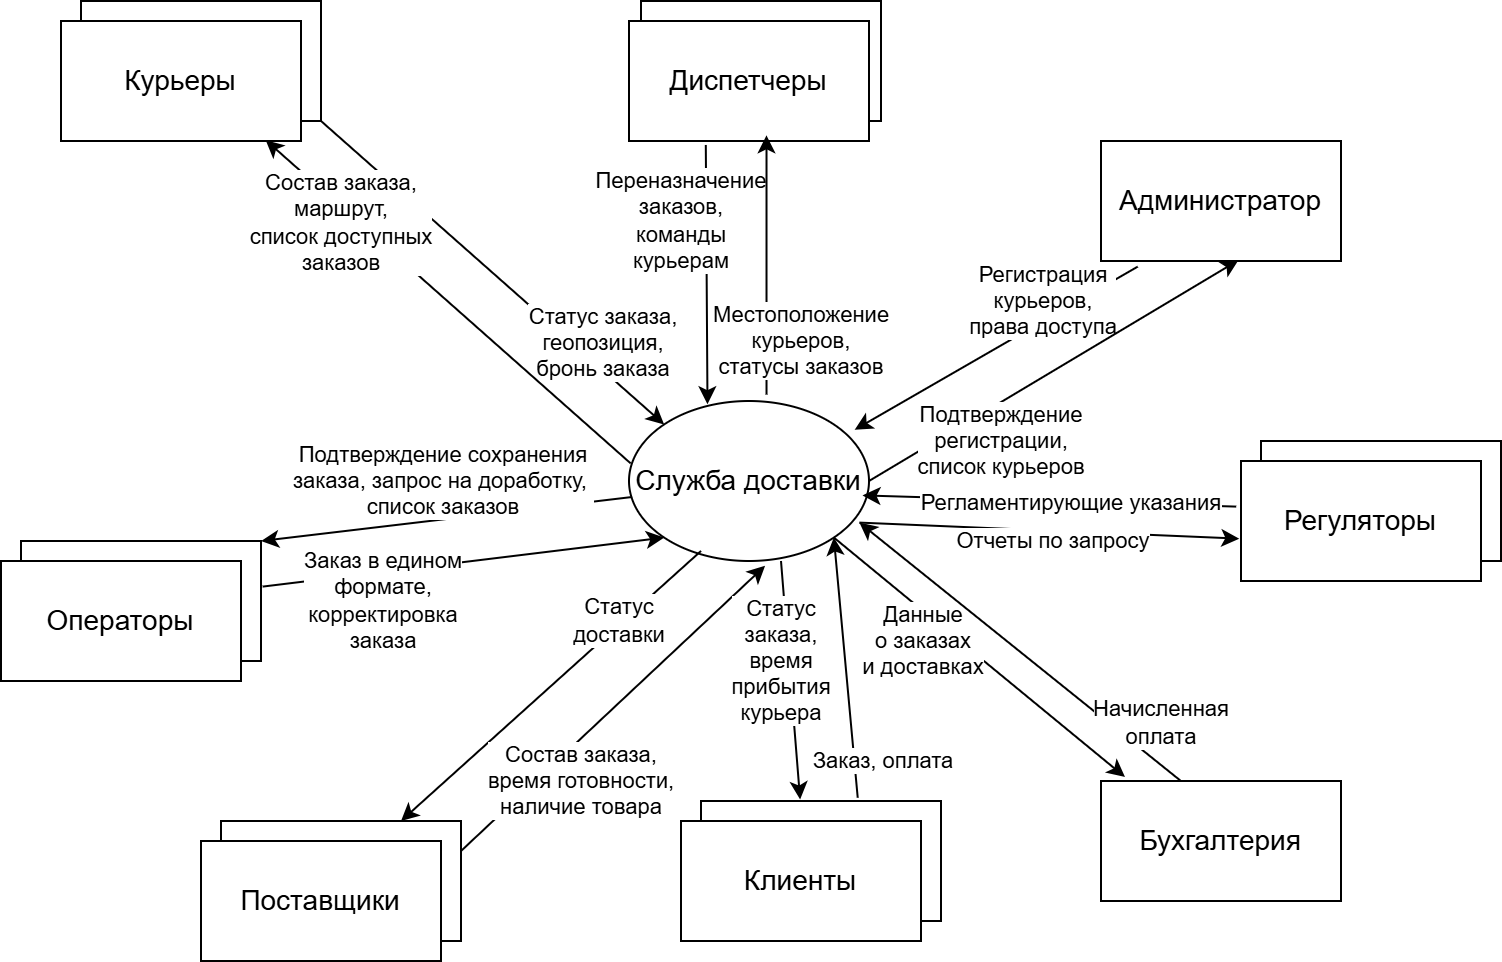

The diagram above was exported from draw.io. Its source (the exported page's mxGraphModel, read from the mxfile embedded in the PNG):
<mxGraphModel dx="1030" dy="668" grid="1" gridSize="10" guides="1" tooltips="1" connect="1" arrows="1" fold="1" page="1" pageScale="1" pageWidth="827" pageHeight="1169" math="0" shadow="0">
  <root>
    <mxCell id="0" />
    <mxCell id="1" parent="0" />
    <mxCell id="7h1MxLUV-Pr0dtcYb-fn-1" parent="1" style="ellipse;whiteSpace=wrap;html=1;" value="&lt;font style=&quot;font-size: 14px;&quot;&gt;Служба доставки&lt;/font&gt;" vertex="1">
      <mxGeometry height="80" width="120" x="354" y="260" as="geometry" />
    </mxCell>
    <mxCell id="7h1MxLUV-Pr0dtcYb-fn-2" parent="1" style="rounded=0;whiteSpace=wrap;html=1;" value="" vertex="1">
      <mxGeometry height="60" width="120" x="80" y="60" as="geometry" />
    </mxCell>
    <mxCell id="7h1MxLUV-Pr0dtcYb-fn-3" parent="1" style="rounded=0;whiteSpace=wrap;html=1;" value="&lt;font style=&quot;font-size: 14px;&quot;&gt;Курьеры&lt;/font&gt;" vertex="1">
      <mxGeometry height="60" width="120" x="70" y="70" as="geometry" />
    </mxCell>
    <mxCell id="7h1MxLUV-Pr0dtcYb-fn-4" parent="1" style="rounded=0;whiteSpace=wrap;html=1;" value="" vertex="1">
      <mxGeometry height="60" width="120" x="360" y="60" as="geometry" />
    </mxCell>
    <mxCell id="7h1MxLUV-Pr0dtcYb-fn-11" edge="1" parent="1" source="7h1MxLUV-Pr0dtcYb-fn-2" style="endArrow=classic;html=1;rounded=0;exitX=1;exitY=1;exitDx=0;exitDy=0;entryX=0;entryY=0;entryDx=0;entryDy=0;" target="7h1MxLUV-Pr0dtcYb-fn-1" value="">
      <mxGeometry relative="1" as="geometry">
        <mxPoint x="360" y="330" as="sourcePoint" />
        <mxPoint x="460" y="330" as="targetPoint" />
      </mxGeometry>
    </mxCell>
    <mxCell id="7h1MxLUV-Pr0dtcYb-fn-12" connectable="0" parent="7h1MxLUV-Pr0dtcYb-fn-11" style="edgeLabel;resizable=0;html=1;;align=center;verticalAlign=middle;" value="Статус заказа,&lt;div&gt;геопозиция,&lt;/div&gt;&lt;div&gt;бронь заказа&lt;/div&gt;" vertex="1">
      <mxGeometry relative="1" as="geometry">
        <mxPoint x="54" y="34" as="offset" />
      </mxGeometry>
    </mxCell>
    <mxCell id="7h1MxLUV-Pr0dtcYb-fn-13" edge="1" parent="1" source="7h1MxLUV-Pr0dtcYb-fn-1" style="endArrow=classic;html=1;rounded=0;exitX=0.007;exitY=0.39;exitDx=0;exitDy=0;exitPerimeter=0;entryX=0.853;entryY=0.993;entryDx=0;entryDy=0;entryPerimeter=0;" target="7h1MxLUV-Pr0dtcYb-fn-3" value="">
      <mxGeometry relative="1" as="geometry">
        <mxPoint x="360" y="330" as="sourcePoint" />
        <mxPoint x="460" y="330" as="targetPoint" />
      </mxGeometry>
    </mxCell>
    <mxCell id="7h1MxLUV-Pr0dtcYb-fn-14" connectable="0" parent="7h1MxLUV-Pr0dtcYb-fn-13" style="edgeLabel;resizable=0;html=1;;align=center;verticalAlign=middle;" value="Состав заказа,&lt;div&gt;маршрут,&lt;/div&gt;&lt;div&gt;список доступных&lt;/div&gt;&lt;div&gt;заказов&lt;/div&gt;" vertex="1">
      <mxGeometry relative="1" as="geometry">
        <mxPoint x="-54" y="-40" as="offset" />
      </mxGeometry>
    </mxCell>
    <mxCell id="7h1MxLUV-Pr0dtcYb-fn-15" parent="1" style="rounded=0;whiteSpace=wrap;html=1;" value="&lt;font style=&quot;font-size: 14px;&quot;&gt;Диспетчеры&lt;/font&gt;" vertex="1">
      <mxGeometry height="60" width="120" x="354" y="70" as="geometry" />
    </mxCell>
    <mxCell id="7h1MxLUV-Pr0dtcYb-fn-16" edge="1" parent="1" source="7h1MxLUV-Pr0dtcYb-fn-15" style="endArrow=classic;html=1;rounded=0;exitX=0.32;exitY=1.033;exitDx=0;exitDy=0;exitPerimeter=0;entryX=0.327;entryY=0.02;entryDx=0;entryDy=0;entryPerimeter=0;" target="7h1MxLUV-Pr0dtcYb-fn-1" value="">
      <mxGeometry relative="1" as="geometry">
        <mxPoint x="360" y="330" as="sourcePoint" />
        <mxPoint x="460" y="330" as="targetPoint" />
      </mxGeometry>
    </mxCell>
    <mxCell id="7h1MxLUV-Pr0dtcYb-fn-17" connectable="0" parent="7h1MxLUV-Pr0dtcYb-fn-16" style="edgeLabel;resizable=0;html=1;;align=center;verticalAlign=middle;" value="Переназначение&lt;div&gt;заказов,&lt;/div&gt;&lt;div&gt;команды&lt;/div&gt;&lt;div&gt;курьерам&lt;/div&gt;" vertex="1">
      <mxGeometry relative="1" as="geometry">
        <mxPoint x="-13" y="-27" as="offset" />
      </mxGeometry>
    </mxCell>
    <mxCell id="7h1MxLUV-Pr0dtcYb-fn-18" edge="1" parent="1" source="7h1MxLUV-Pr0dtcYb-fn-1" style="endArrow=classic;html=1;rounded=0;exitX=0.573;exitY=-0.04;exitDx=0;exitDy=0;exitPerimeter=0;entryX=0.573;entryY=0.953;entryDx=0;entryDy=0;entryPerimeter=0;" target="7h1MxLUV-Pr0dtcYb-fn-15" value="">
      <mxGeometry relative="1" as="geometry">
        <mxPoint x="360" y="330" as="sourcePoint" />
        <mxPoint x="425" y="129" as="targetPoint" />
      </mxGeometry>
    </mxCell>
    <mxCell id="7h1MxLUV-Pr0dtcYb-fn-19" connectable="0" parent="7h1MxLUV-Pr0dtcYb-fn-18" style="edgeLabel;resizable=0;html=1;;align=center;verticalAlign=middle;" value="Местоположение&lt;div&gt;курьеров,&lt;/div&gt;&lt;div&gt;статусы заказов&lt;/div&gt;" vertex="1">
      <mxGeometry relative="1" as="geometry">
        <mxPoint x="17" y="38" as="offset" />
      </mxGeometry>
    </mxCell>
    <mxCell id="7h1MxLUV-Pr0dtcYb-fn-20" parent="1" style="rounded=0;whiteSpace=wrap;html=1;" value="&lt;font style=&quot;font-size: 14px;&quot;&gt;Администратор&lt;/font&gt;" vertex="1">
      <mxGeometry height="60" width="120" x="590" y="130" as="geometry" />
    </mxCell>
    <mxCell id="7h1MxLUV-Pr0dtcYb-fn-21" edge="1" parent="1" source="7h1MxLUV-Pr0dtcYb-fn-20" style="endArrow=classic;html=1;rounded=0;exitX=0.153;exitY=1.047;exitDx=0;exitDy=0;exitPerimeter=0;entryX=0.94;entryY=0.18;entryDx=0;entryDy=0;entryPerimeter=0;" target="7h1MxLUV-Pr0dtcYb-fn-1" value="">
      <mxGeometry relative="1" as="geometry">
        <mxPoint x="360" y="330" as="sourcePoint" />
        <mxPoint x="460" y="330" as="targetPoint" />
      </mxGeometry>
    </mxCell>
    <mxCell id="7h1MxLUV-Pr0dtcYb-fn-22" connectable="0" parent="7h1MxLUV-Pr0dtcYb-fn-21" style="edgeLabel;resizable=0;html=1;;align=center;verticalAlign=middle;" value="Регистрация&lt;div&gt;курьеров,&lt;/div&gt;&lt;div&gt;права доступа&lt;/div&gt;" vertex="1">
      <mxGeometry relative="1" as="geometry">
        <mxPoint x="23" y="-24" as="offset" />
      </mxGeometry>
    </mxCell>
    <mxCell id="7h1MxLUV-Pr0dtcYb-fn-23" edge="1" parent="1" source="7h1MxLUV-Pr0dtcYb-fn-1" style="endArrow=classic;html=1;rounded=0;exitX=1;exitY=0.5;exitDx=0;exitDy=0;entryX=0.573;entryY=0.993;entryDx=0;entryDy=0;entryPerimeter=0;" target="7h1MxLUV-Pr0dtcYb-fn-20" value="">
      <mxGeometry relative="1" as="geometry">
        <mxPoint x="360" y="330" as="sourcePoint" />
        <mxPoint x="460" y="330" as="targetPoint" />
      </mxGeometry>
    </mxCell>
    <mxCell id="7h1MxLUV-Pr0dtcYb-fn-24" connectable="0" parent="7h1MxLUV-Pr0dtcYb-fn-23" style="edgeLabel;resizable=0;html=1;;align=center;verticalAlign=middle;" value="Подтверждение&lt;div&gt;регистрации,&lt;/div&gt;&lt;div&gt;список курьеров&lt;/div&gt;" vertex="1">
      <mxGeometry relative="1" as="geometry">
        <mxPoint x="-27" y="35" as="offset" />
      </mxGeometry>
    </mxCell>
    <mxCell id="7h1MxLUV-Pr0dtcYb-fn-25" parent="1" style="rounded=0;whiteSpace=wrap;html=1;" value="" vertex="1">
      <mxGeometry height="60" width="120" x="50" y="330" as="geometry" />
    </mxCell>
    <mxCell id="7h1MxLUV-Pr0dtcYb-fn-26" parent="1" style="rounded=0;whiteSpace=wrap;html=1;" value="&lt;font style=&quot;font-size: 14px;&quot;&gt;Операторы&lt;/font&gt;" vertex="1">
      <mxGeometry height="60" width="120" x="40" y="340" as="geometry" />
    </mxCell>
    <mxCell id="7h1MxLUV-Pr0dtcYb-fn-27" edge="1" parent="1" source="7h1MxLUV-Pr0dtcYb-fn-1" style="endArrow=classic;html=1;rounded=0;exitX=0.013;exitY=0.6;exitDx=0;exitDy=0;exitPerimeter=0;entryX=1;entryY=0;entryDx=0;entryDy=0;" target="7h1MxLUV-Pr0dtcYb-fn-25" value="">
      <mxGeometry relative="1" as="geometry">
        <mxPoint x="360" y="340" as="sourcePoint" />
        <mxPoint x="460" y="340" as="targetPoint" />
      </mxGeometry>
    </mxCell>
    <mxCell id="7h1MxLUV-Pr0dtcYb-fn-28" connectable="0" parent="7h1MxLUV-Pr0dtcYb-fn-27" style="edgeLabel;resizable=0;html=1;;align=center;verticalAlign=middle;" value="Подтверждение&amp;nbsp;&lt;span style=&quot;background-color: light-dark(#ffffff, var(--ge-dark-color, #121212)); color: light-dark(rgb(0, 0, 0), rgb(255, 255, 255));&quot;&gt;сохранения&lt;/span&gt;&lt;div&gt;заказа, запрос&amp;nbsp;&lt;span style=&quot;background-color: light-dark(#ffffff, var(--ge-dark-color, #121212)); color: light-dark(rgb(0, 0, 0), rgb(255, 255, 255));&quot;&gt;на доработку,&amp;nbsp;&lt;/span&gt;&lt;/div&gt;&lt;div&gt;список заказов&lt;/div&gt;" vertex="1">
      <mxGeometry relative="1" as="geometry">
        <mxPoint x="-3" y="-19" as="offset" />
      </mxGeometry>
    </mxCell>
    <mxCell id="7h1MxLUV-Pr0dtcYb-fn-29" edge="1" parent="1" source="7h1MxLUV-Pr0dtcYb-fn-25" style="endArrow=classic;html=1;rounded=0;exitX=1.007;exitY=0.38;exitDx=0;exitDy=0;exitPerimeter=0;entryX=0;entryY=1;entryDx=0;entryDy=0;" target="7h1MxLUV-Pr0dtcYb-fn-1" value="">
      <mxGeometry relative="1" as="geometry">
        <mxPoint x="360" y="340" as="sourcePoint" />
        <mxPoint x="460" y="340" as="targetPoint" />
      </mxGeometry>
    </mxCell>
    <mxCell id="7h1MxLUV-Pr0dtcYb-fn-30" connectable="0" parent="7h1MxLUV-Pr0dtcYb-fn-29" style="edgeLabel;resizable=0;html=1;;align=center;verticalAlign=middle;" value="Заказ в едином&lt;div&gt;формате,&lt;/div&gt;&lt;div&gt;корректировка&lt;/div&gt;&lt;div&gt;заказа&lt;/div&gt;" vertex="1">
      <mxGeometry relative="1" as="geometry">
        <mxPoint x="-41" y="19" as="offset" />
      </mxGeometry>
    </mxCell>
    <mxCell id="7h1MxLUV-Pr0dtcYb-fn-31" parent="1" style="rounded=0;whiteSpace=wrap;html=1;" value="" vertex="1">
      <mxGeometry height="60" width="120" x="150" y="470" as="geometry" />
    </mxCell>
    <mxCell id="7h1MxLUV-Pr0dtcYb-fn-32" parent="1" style="rounded=0;whiteSpace=wrap;html=1;" value="&lt;font style=&quot;font-size: 14px;&quot;&gt;Поставщики&lt;/font&gt;" vertex="1">
      <mxGeometry height="60" width="120" x="140" y="480" as="geometry" />
    </mxCell>
    <mxCell id="7h1MxLUV-Pr0dtcYb-fn-33" edge="1" parent="1" style="endArrow=classic;html=1;rounded=0;entryX=0.75;entryY=0;entryDx=0;entryDy=0;" target="7h1MxLUV-Pr0dtcYb-fn-31" value="">
      <mxGeometry relative="1" as="geometry">
        <mxPoint x="390" y="335" as="sourcePoint" />
        <mxPoint x="460" y="340" as="targetPoint" />
      </mxGeometry>
    </mxCell>
    <mxCell id="7h1MxLUV-Pr0dtcYb-fn-34" connectable="0" parent="7h1MxLUV-Pr0dtcYb-fn-33" style="edgeLabel;resizable=0;html=1;;align=center;verticalAlign=middle;" value="Статус&lt;div&gt;доставки&lt;/div&gt;" vertex="1">
      <mxGeometry relative="1" as="geometry">
        <mxPoint x="34" y="-33" as="offset" />
      </mxGeometry>
    </mxCell>
    <mxCell id="7h1MxLUV-Pr0dtcYb-fn-35" edge="1" parent="1" source="7h1MxLUV-Pr0dtcYb-fn-31" style="endArrow=classic;html=1;rounded=0;exitX=1;exitY=0.25;exitDx=0;exitDy=0;entryX=0.567;entryY=1.03;entryDx=0;entryDy=0;entryPerimeter=0;" target="7h1MxLUV-Pr0dtcYb-fn-1" value="">
      <mxGeometry relative="1" as="geometry">
        <mxPoint x="360" y="340" as="sourcePoint" />
        <mxPoint x="460" y="340" as="targetPoint" />
      </mxGeometry>
    </mxCell>
    <mxCell id="7h1MxLUV-Pr0dtcYb-fn-36" connectable="0" parent="7h1MxLUV-Pr0dtcYb-fn-35" style="edgeLabel;resizable=0;html=1;;align=center;verticalAlign=middle;" value="Состав заказа,&lt;div&gt;время готовности,&lt;/div&gt;&lt;div&gt;наличие товара&lt;/div&gt;" vertex="1">
      <mxGeometry relative="1" as="geometry">
        <mxPoint x="-16" y="36" as="offset" />
      </mxGeometry>
    </mxCell>
    <mxCell id="7h1MxLUV-Pr0dtcYb-fn-37" parent="1" style="rounded=0;whiteSpace=wrap;html=1;" value="" vertex="1">
      <mxGeometry height="60" width="120" x="390" y="460" as="geometry" />
    </mxCell>
    <mxCell id="7h1MxLUV-Pr0dtcYb-fn-38" parent="1" style="rounded=0;whiteSpace=wrap;html=1;" value="&lt;font style=&quot;font-size: 14px;&quot;&gt;Клиенты&lt;/font&gt;" vertex="1">
      <mxGeometry height="60" width="120" x="380" y="470" as="geometry" />
    </mxCell>
    <mxCell id="7h1MxLUV-Pr0dtcYb-fn-39" edge="1" parent="1" style="endArrow=classic;html=1;rounded=0;entryX=0.413;entryY=-0.013;entryDx=0;entryDy=0;entryPerimeter=0;" target="7h1MxLUV-Pr0dtcYb-fn-37" value="">
      <mxGeometry relative="1" as="geometry">
        <mxPoint x="430" y="340" as="sourcePoint" />
        <mxPoint x="460" y="340" as="targetPoint" />
      </mxGeometry>
    </mxCell>
    <mxCell id="7h1MxLUV-Pr0dtcYb-fn-40" connectable="0" parent="7h1MxLUV-Pr0dtcYb-fn-39" style="edgeLabel;resizable=0;html=1;;align=center;verticalAlign=middle;" value="Статус&lt;div&gt;заказа,&lt;div&gt;время&lt;/div&gt;&lt;div&gt;прибытия&lt;/div&gt;&lt;div&gt;курьера&lt;/div&gt;&lt;/div&gt;" vertex="1">
      <mxGeometry relative="1" as="geometry">
        <mxPoint x="-5" y="-10" as="offset" />
      </mxGeometry>
    </mxCell>
    <mxCell id="7h1MxLUV-Pr0dtcYb-fn-41" edge="1" parent="1" source="7h1MxLUV-Pr0dtcYb-fn-37" style="endArrow=classic;html=1;rounded=0;exitX=0.653;exitY=-0.027;exitDx=0;exitDy=0;exitPerimeter=0;entryX=1;entryY=1;entryDx=0;entryDy=0;" target="7h1MxLUV-Pr0dtcYb-fn-1" value="">
      <mxGeometry relative="1" as="geometry">
        <mxPoint x="360" y="340" as="sourcePoint" />
        <mxPoint x="460" y="340" as="targetPoint" />
      </mxGeometry>
    </mxCell>
    <mxCell id="7h1MxLUV-Pr0dtcYb-fn-42" connectable="0" parent="7h1MxLUV-Pr0dtcYb-fn-41" style="edgeLabel;resizable=0;html=1;;align=center;verticalAlign=middle;" value="Заказ, оплата" vertex="1">
      <mxGeometry relative="1" as="geometry">
        <mxPoint x="18" y="46" as="offset" />
      </mxGeometry>
    </mxCell>
    <mxCell id="7h1MxLUV-Pr0dtcYb-fn-43" parent="1" style="rounded=0;whiteSpace=wrap;html=1;" value="&lt;font style=&quot;font-size: 14px;&quot;&gt;Бухгалтерия&lt;/font&gt;" vertex="1">
      <mxGeometry height="60" width="120" x="590" y="450" as="geometry" />
    </mxCell>
    <mxCell id="7h1MxLUV-Pr0dtcYb-fn-44" parent="1" style="rounded=0;whiteSpace=wrap;html=1;" value="" vertex="1">
      <mxGeometry height="60" width="120" x="670" y="280" as="geometry" />
    </mxCell>
    <mxCell id="7h1MxLUV-Pr0dtcYb-fn-45" parent="1" style="rounded=0;whiteSpace=wrap;html=1;" value="&lt;font style=&quot;font-size: 14px;&quot;&gt;Регуляторы&lt;/font&gt;" vertex="1">
      <mxGeometry height="60" width="120" x="660" y="290" as="geometry" />
    </mxCell>
    <mxCell id="7h1MxLUV-Pr0dtcYb-fn-46" edge="1" parent="1" source="7h1MxLUV-Pr0dtcYb-fn-1" style="endArrow=classic;html=1;rounded=0;exitX=1;exitY=1;exitDx=0;exitDy=0;entryX=0.1;entryY=-0.033;entryDx=0;entryDy=0;entryPerimeter=0;" target="7h1MxLUV-Pr0dtcYb-fn-43" value="">
      <mxGeometry relative="1" as="geometry">
        <mxPoint x="360" y="340" as="sourcePoint" />
        <mxPoint x="460" y="340" as="targetPoint" />
      </mxGeometry>
    </mxCell>
    <mxCell id="7h1MxLUV-Pr0dtcYb-fn-47" connectable="0" parent="7h1MxLUV-Pr0dtcYb-fn-46" style="edgeLabel;resizable=0;html=1;;align=center;verticalAlign=middle;" value="Данные&lt;div&gt;о заказах&lt;/div&gt;&lt;div&gt;и доставках&lt;/div&gt;" vertex="1">
      <mxGeometry relative="1" as="geometry">
        <mxPoint x="-29" y="-8" as="offset" />
      </mxGeometry>
    </mxCell>
    <mxCell id="7h1MxLUV-Pr0dtcYb-fn-48" edge="1" parent="1" source="7h1MxLUV-Pr0dtcYb-fn-43" style="endArrow=classic;html=1;rounded=0;exitX=0.333;exitY=0;exitDx=0;exitDy=0;exitPerimeter=0;entryX=0.96;entryY=0.76;entryDx=0;entryDy=0;entryPerimeter=0;" target="7h1MxLUV-Pr0dtcYb-fn-1" value="">
      <mxGeometry relative="1" as="geometry">
        <mxPoint x="360" y="340" as="sourcePoint" />
        <mxPoint x="460" y="340" as="targetPoint" />
      </mxGeometry>
    </mxCell>
    <mxCell id="7h1MxLUV-Pr0dtcYb-fn-49" connectable="0" parent="7h1MxLUV-Pr0dtcYb-fn-48" style="edgeLabel;resizable=0;html=1;;align=center;verticalAlign=middle;" value="Начисленная&lt;div&gt;оплата&lt;/div&gt;" vertex="1">
      <mxGeometry relative="1" as="geometry">
        <mxPoint x="70" y="35" as="offset" />
      </mxGeometry>
    </mxCell>
    <mxCell id="7h1MxLUV-Pr0dtcYb-fn-50" edge="1" parent="1" source="7h1MxLUV-Pr0dtcYb-fn-1" style="endArrow=classic;html=1;rounded=0;exitX=0.96;exitY=0.76;exitDx=0;exitDy=0;exitPerimeter=0;entryX=-0.007;entryY=0.647;entryDx=0;entryDy=0;entryPerimeter=0;" target="7h1MxLUV-Pr0dtcYb-fn-45" value="">
      <mxGeometry relative="1" as="geometry">
        <mxPoint x="360" y="340" as="sourcePoint" />
        <mxPoint x="460" y="340" as="targetPoint" />
      </mxGeometry>
    </mxCell>
    <mxCell id="7h1MxLUV-Pr0dtcYb-fn-51" connectable="0" parent="7h1MxLUV-Pr0dtcYb-fn-50" style="edgeLabel;resizable=0;html=1;;align=center;verticalAlign=middle;" value="Отчеты по запросу" vertex="1">
      <mxGeometry relative="1" as="geometry">
        <mxPoint x="1" y="5" as="offset" />
      </mxGeometry>
    </mxCell>
    <mxCell id="7h1MxLUV-Pr0dtcYb-fn-52" edge="1" parent="1" source="7h1MxLUV-Pr0dtcYb-fn-45" style="endArrow=classic;html=1;rounded=0;exitX=-0.02;exitY=0.38;exitDx=0;exitDy=0;exitPerimeter=0;entryX=0.973;entryY=0.59;entryDx=0;entryDy=0;entryPerimeter=0;" target="7h1MxLUV-Pr0dtcYb-fn-1" value="">
      <mxGeometry relative="1" as="geometry">
        <mxPoint x="360" y="340" as="sourcePoint" />
        <mxPoint x="460" y="340" as="targetPoint" />
      </mxGeometry>
    </mxCell>
    <mxCell id="7h1MxLUV-Pr0dtcYb-fn-53" connectable="0" parent="7h1MxLUV-Pr0dtcYb-fn-52" style="edgeLabel;resizable=0;html=1;;align=center;verticalAlign=middle;" value="Регламентирующие указания" vertex="1">
      <mxGeometry relative="1" as="geometry">
        <mxPoint x="10" as="offset" />
      </mxGeometry>
    </mxCell>
  </root>
</mxGraphModel>